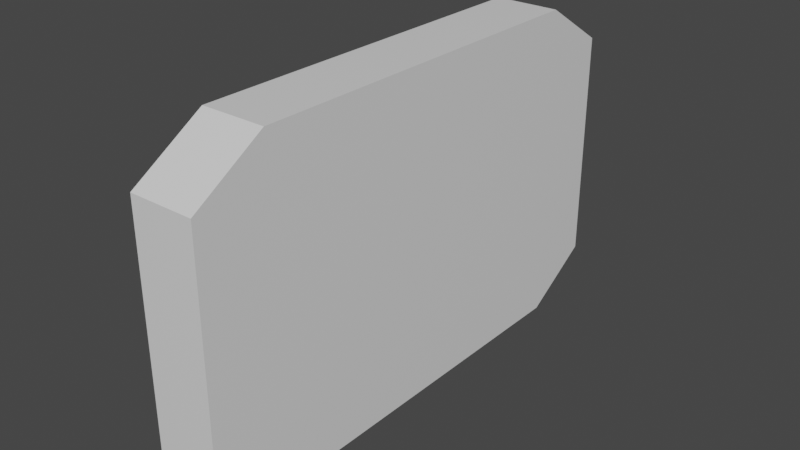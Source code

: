 # Source: Keycard.blend  (saved by Blender 2.90.8; exported with 4.5.12 LTS)
import bpy
from mathutils import Matrix  # noqa: F401  (used for matrix-valued properties, if any)

bpy.ops.wm.read_factory_settings(use_empty=True)
scene = bpy.context.scene
scene.name = 'Scene'

# ---- collections
col_collection = bpy.data.collections.new('Collection'); scene.collection.children.link(col_collection)

# ---- materials (node trees are filled in below, after node groups)
mat_material = bpy.data.materials.new('Material')
mat_material.alpha_threshold = 0.0
mat_material.use_transparent_shadow = False
mat_material.line_color = (0.0, 0.0, 0.0, 1.0)

# ---- material node trees
mat_material.use_nodes = True; mat_material.node_tree.nodes.clear()
_N = mat_material.node_tree.nodes; _L = mat_material.node_tree.links
n0 = _N.new('ShaderNodeOutputMaterial'); n0.name = 'Material Output'; n0.location = (300, 300)
n1 = _N.new('ShaderNodeBsdfPrincipled'); n1.name = 'Principled BSDF'; n1.location = (10, 300)
n1.distribution = 'GGX'
n1.subsurface_method = 'BURLEY'
n1.inputs[2].default_value = 0.4
n1.inputs[3].default_value = 1.45
n1.inputs[27].default_value = (0.0, 0.0, 0.0, 1.0)
n1.inputs[28].default_value = 1.0
_L.new(n1.outputs[0], n0.inputs[0])
n0.is_active_output = True

# ---- world
world_world = bpy.data.worlds.new('World'); scene.world = world_world
world_world.use_nodes = True; world_world.node_tree.nodes.clear()
_N = world_world.node_tree.nodes; _L = world_world.node_tree.links
n0 = _N.new('ShaderNodeOutputWorld'); n0.name = 'World Output'; n0.location = (300, 300)
n1 = _N.new('ShaderNodeBackground'); n1.name = 'Background'; n1.location = (10, 300)
n1.inputs[0].default_value = (0.05088, 0.05088, 0.05088, 1.0)
_L.new(n1.outputs[0], n0.inputs[0])
n0.is_active_output = True
world_world.color = (0.05088, 0.05088, 0.05088)
world_world.use_sun_shadow = False
world_world.sun_shadow_jitter_overblur = 0.0

# ---- meshes
me_cube = bpy.data.meshes.new('Cube')
me_cube.from_pydata([(-1.0, 0.0, -1.0), (1.0, 1.0, 0.0), (-1.0, -1.0, 0.0), (1.0, -1.0, 0.0), (-1.0, 1.0, 0.0), (1.0, 0.0, 1.0), (-1.0, 0.0, 1.0), (1.0, 0.0, -1.0), (1.0, 0.0, 0.0), (-1.0, 0.0, 0.0), (-1.0, -0.5, -1.0), (1.0, 1.0, -0.5), (-1.0, -1.0, 0.5), (1.0, -1.0, -0.5), (-1.0, 1.0, -0.5), (1.0, -0.5, 1.0), (-1.0, 0.5, 1.0), (1.0, 0.5, -1.0), (-1.0, 0.5, -1.0), (1.0, 1.0, 0.5), (-1.0, -1.0, -0.5), (1.0, -1.0, 0.5), (-1.0, 1.0, 0.5), (1.0, 0.5, 1.0), (-1.0, -0.5, 1.0), (1.0, -0.5, -1.0), (0.0, 1.0, 0.0), (1.0, -0.5, 0.0), (1.0, 0.5, 0.0), (1.0, 0.0, -0.5), (1.0, 0.0, 0.5), (0.0, 0.0, -1.0), (-1.0, 0.5, 0.0), (-1.0, -0.5, 0.0), (-1.0, 0.0, -0.5), (-1.0, 0.0, 0.5), (0.0, -1.0, 0.0), (0.0, 0.0, 1.0), (0.0, 0.5, 1.0), (0.0, -1.0, -0.5), (-1.0, -0.5, 0.5), (-1.0, -0.5, -0.5), (-1.0, 0.5, -0.5), (0.0, 0.5, -1.0), (0.0, -0.5, -1.0), (1.0, 0.5, 0.5), (1.0, 0.5, -0.5), (1.0, -0.5, -0.5), (0.0, 1.0, 0.5), (0.0, 1.0, -0.5), (1.0, -0.5, 0.5), (-1.0, 0.5, 0.5), (0.0, -1.0, 0.5), (0.0, -0.5, 1.0), (1.0, 1.0, 0.7243), (1.0, 0.7243, 1.0), (1.0, 0.7243, -1.0), (1.0, 1.0, -0.7243), (1.0, -0.7243, 1.0), (1.0, -1.0, 0.7243), (1.0, -1.0, -0.7243), (1.0, -0.7243, -1.0), (-1.0, 0.7243, 1.0), (-1.0, 1.0, 0.7243), (-1.0, 1.0, -0.7243), (-1.0, 0.7243, -1.0), (-1.0, -1.0, 0.7243), (-1.0, -0.7243, 1.0), (-1.0, -0.7243, -1.0), (-1.0, -1.0, -0.7243), (0.0, -1.0, 0.7243), (0.0, -0.7243, 1.0), (0.0, 0.7243, 1.0), (0.0, 1.0, -0.7243), (0.0, 0.7243, -1.0), (0.0, -1.0, -0.7243), (0.0, -0.7243, -1.0), (0.0, 1.0, 0.7243)], [], [(10, 44, 76, 68), (53, 24, 67, 71), (22, 63, 77, 48), (72, 62, 16, 38), (21, 59, 70, 52), (19, 54, 55, 23, 45), (49, 26, 1, 11), (47, 27, 3, 13), (46, 28, 8, 29), (45, 23, 5, 30), (43, 17, 7, 31), (42, 32, 4, 14), (41, 33, 9, 34), (40, 24, 6, 35), (39, 36, 2, 20), (38, 16, 6, 37), (51, 16, 62, 63, 22), (23, 38, 37, 5), (48, 77, 54, 19), (50, 15, 58, 59, 21), (5, 37, 53, 15), (3, 21, 52, 36), (25, 47, 13, 60, 61), (44, 25, 61, 76), (13, 3, 36, 39), (33, 40, 35, 9), (2, 12, 40, 33), (52, 70, 66, 12), (10, 41, 34, 0), (75, 39, 20, 69), (20, 2, 33, 41), (65, 74, 43, 18), (0, 34, 42, 18), (34, 9, 32, 42), (15, 53, 71, 58), (18, 43, 31, 0), (12, 66, 67, 24, 40), (68, 69, 20, 41, 10), (0, 31, 44, 10), (28, 45, 30, 8), (1, 19, 45, 28), (73, 49, 11, 57), (17, 46, 29, 7), (74, 56, 17, 43), (11, 1, 28, 46), (60, 13, 39, 75), (7, 29, 47, 25), (29, 8, 27, 47), (4, 22, 48, 26), (64, 14, 49, 73), (18, 42, 14, 64, 65), (14, 4, 26, 49), (56, 57, 11, 46, 17), (26, 48, 19, 1), (27, 50, 21, 3), (8, 30, 50, 27), (30, 5, 15, 50), (31, 7, 25, 44), (32, 51, 22, 4), (9, 35, 51, 32), (35, 6, 16, 51), (36, 52, 12, 2), (37, 6, 24, 53), (74, 65, 64, 73), (71, 67, 66, 70), (76, 61, 60, 75), (72, 55, 54, 77), (56, 74, 73, 57), (58, 71, 70, 59), (68, 76, 75, 69), (62, 72, 77, 63), (55, 72, 38, 23)])
_uv = me_cube.uv_layers.new(name='UVMap')
_uv.uv.foreach_set('vector', [0.9791, 0.1827, 0.9833, 0.1817, 0.9837, 0.1825, 0.9798, 0.1832, 0.9749, 0.1882, 0.976, 0.1855, 0.9766, 0.1857, 0.9762, 0.1884, 0.9744, 0.1832, 0.9741, 0.1835, 0.9701, 0.1832, 0.9704, 0.1823, 0.9702, 0.1848, 0.9742, 0.1841, 0.9749, 0.1846, 0.9706, 0.1857, 0.9842, 0.1947, 0.9813, 0.1955, 0.9787, 0.1882, 0.9798, 0.1879, -0.0003597, 0.3314, -0.0003597, 0.2558, 0.1376, 0.1629, 0.2498, 0.1629, 0.2498, 0.3314, 0.9743, 0.1793, 0.9719, 0.1805, 0.9638, 0.1759, 0.9701, 0.1724, 0.7502, 0.6686, 0.7502, 0.5, 1.0, 0.5, 1.0, 0.6686, 0.2498, 0.6686, 0.2498, 0.5, 0.5, 0.5, 0.5, 0.6686, 0.2498, 0.3314, 0.2498, 0.1629, 0.5, 0.1629, 0.5, 0.3314, 0.9792, 0.1791, 0.9824, 0.1723, 0.9889, 0.1752, 0.9816, 0.1801, 0.75, 0.668, 0.75, 0.5, 1.0, 0.5, 1.0, 0.668, 0.25, 0.668, 0.25, 0.5, 0.5, 0.5, 0.5, 0.668, 0.25, 0.332, 0.25, 0.164, 0.5, 0.164, 0.5, 0.332, 0.9836, 0.185, 0.9822, 0.1867, 0.9789, 0.1846, 0.9795, 0.1841, 0.9706, 0.1857, 0.9749, 0.1846, 0.9754, 0.1851, 0.9724, 0.1873, 0.75, 0.332, 0.75, 0.164, 0.8621, 0.164, 1.0, 0.2566, 1.0, 0.332, 0.9614, 0.1879, 0.9706, 0.1857, 0.9724, 0.1873, 0.9651, 0.1924, 0.9704, 0.1823, 0.9701, 0.1832, 0.9607, 0.1825, 0.9611, 0.1807, 0.7502, 0.3314, 0.7502, 0.1629, 0.8624, 0.1629, 1.0, 0.2558, 1.0, 0.3314, 0.9651, 0.1924, 0.9724, 0.1873, 0.9749, 0.1882, 0.972, 0.1952, 0.9902, 0.1911, 0.9842, 0.1947, 0.9798, 0.1879, 0.9822, 0.1867, 0.7502, 0.8371, 0.7502, 0.6686, 1.0, 0.6686, 1.0, 0.7442, 0.8624, 0.8371, 0.9833, 0.1817, 0.9923, 0.1795, 0.993, 0.1813, 0.9837, 0.1825, 0.9927, 0.1865, 0.9902, 0.1911, 0.9822, 0.1867, 0.9836, 0.185, 0.25, 0.5, 0.25, 0.332, 0.5, 0.332, 0.5, 0.5, 0.0, 0.5, 0.0, 0.332, 0.25, 0.332, 0.25, 0.5, 0.9798, 0.1879, 0.9787, 0.1882, 0.9775, 0.1856, 0.9779, 0.1853, 0.25, 0.836, 0.25, 0.668, 0.5, 0.668, 0.5, 0.836, 0.9838, 0.1841, 0.9836, 0.185, 0.9795, 0.1841, 0.9799, 0.1837, 0.0, 0.668, 0.0, 0.5, 0.25, 0.5, 0.25, 0.668, 0.9774, 0.1817, 0.978, 0.1789, 0.9792, 0.1791, 0.978, 0.1819, 0.5, 0.836, 0.5, 0.668, 0.75, 0.668, 0.75, 0.836, 0.5, 0.668, 0.5, 0.5, 0.75, 0.5, 0.75, 0.668, 0.972, 0.1952, 0.9749, 0.1882, 0.9762, 0.1884, 0.975, 0.1956, 0.978, 0.1819, 0.9792, 0.1791, 0.9816, 0.1801, 0.9786, 0.1823, 0.0, 0.332, 0.0, 0.2566, 0.1379, 0.164, 0.25, 0.164, 0.25, 0.332, 0.1379, 0.836, 0.0, 0.7434, 0.0, 0.668, 0.25, 0.668, 0.25, 0.836, 0.9786, 0.1823, 0.9816, 0.1801, 0.9833, 0.1817, 0.9791, 0.1827, 0.2498, 0.5, 0.2498, 0.3314, 0.5, 0.3314, 0.5, 0.5, -0.0003595, 0.5, -0.0003597, 0.3314, 0.2498, 0.3314, 0.2498, 0.5, 0.9755, 0.179, 0.9743, 0.1793, 0.9701, 0.1724, 0.9732, 0.1717, 0.2498, 0.8371, 0.2498, 0.6686, 0.5, 0.6686, 0.5, 0.8371, 0.978, 0.1789, 0.9794, 0.1718, 0.9824, 0.1723, 0.9792, 0.1791, -0.0003595, 0.6686, -0.0003595, 0.5, 0.2498, 0.5, 0.2498, 0.6686, 0.993, 0.1847, 0.9927, 0.1865, 0.9836, 0.185, 0.9838, 0.1841, 0.5, 0.8371, 0.5, 0.6686, 0.7502, 0.6686, 0.7502, 0.8371, 0.5, 0.6686, 0.5, 0.5, 0.7502, 0.5, 0.7502, 0.6686, 0.9751, 0.1825, 0.9744, 0.1832, 0.9704, 0.1823, 0.9719, 0.1805, 0.9766, 0.1816, 0.9761, 0.1819, 0.9743, 0.1793, 0.9755, 0.179, 0.75, 0.836, 0.75, 0.668, 1.0, 0.668, 1.0, 0.7434, 0.8621, 0.836, 0.9761, 0.1819, 0.9751, 0.1825, 0.9719, 0.1805, 0.9743, 0.1793, 0.1376, 0.8371, -0.0003595, 0.7442, -0.0003595, 0.6686, 0.2498, 0.6686, 0.2498, 0.8371, 0.9719, 0.1805, 0.9704, 0.1823, 0.9611, 0.1807, 0.9638, 0.1759, 0.7502, 0.5, 0.7502, 0.3314, 1.0, 0.3314, 1.0, 0.5, 0.5, 0.5, 0.5, 0.3314, 0.7502, 0.3314, 0.7502, 0.5, 0.5, 0.3314, 0.5, 0.1629, 0.7502, 0.1629, 0.7502, 0.3314, 0.9816, 0.1801, 0.9889, 0.1752, 0.9923, 0.1795, 0.9833, 0.1817, 0.75, 0.5, 0.75, 0.332, 1.0, 0.332, 1.0, 0.5, 0.5, 0.5, 0.5, 0.332, 0.75, 0.332, 0.75, 0.5, 0.5, 0.332, 0.5, 0.164, 0.75, 0.164, 0.75, 0.332, 0.9822, 0.1867, 0.9798, 0.1879, 0.9779, 0.1853, 0.9789, 0.1846, 0.9724, 0.1873, 0.9754, 0.1851, 0.976, 0.1855, 0.9749, 0.1882, 0.978, 0.1789, 0.9774, 0.1817, 0.9766, 0.1816, 0.9755, 0.179, 0.9762, 0.1884, 0.9766, 0.1857, 0.9775, 0.1856, 0.9787, 0.1882, 0.9837, 0.1825, 0.993, 0.1813, 0.993, 0.1847, 0.9838, 0.1841, 0.9702, 0.1848, 0.9607, 0.1861, 0.9607, 0.1825, 0.9701, 0.1832, 0.9794, 0.1718, 0.978, 0.1789, 0.9755, 0.179, 0.9732, 0.1717, 0.975, 0.1956, 0.9762, 0.1884, 0.9787, 0.1882, 0.9813, 0.1955, 0.9798, 0.1832, 0.9837, 0.1825, 0.9838, 0.1841, 0.9799, 0.1837, 0.9742, 0.1841, 0.9702, 0.1848, 0.9701, 0.1832, 0.9741, 0.1835, 0.9607, 0.1861, 0.9702, 0.1848, 0.9706, 0.1857, 0.9614, 0.1879])
me_cube.materials.append(mat_material)
me_cube.use_remesh_preserve_volume = False
me_cube.use_remesh_preserve_attributes = False
me_cube.use_mirror_vertex_groups = False
me_cube.update()

# ---- objects
ob_cube = bpy.data.objects.new('Cube', me_cube)

# ---- transforms, parenting, visibility, modifiers, constraints
ob_cube.location = (0.0, 0.0, 0.0)
ob_cube.scale = (0.1, 0.8, 0.5)
ob_cube.lock_rotations_4d = False
ob_cube.empty_display_type = 'ARROWS'
ob_cube.lineart.crease_threshold = 0.0

# ---- collection membership
col_collection.objects.link(ob_cube)

# ---- scene / render settings (as saved in the file)
scene.frame_start = 1; scene.frame_end = 250; scene.frame_set(1)
scene.render.engine = 'BLENDER_EEVEE_NEXT'
scene.cycles.use_denoising = False
scene.cycles.samples = 128
scene.cycles.sampling_pattern = 'TABULATED_SOBOL'
scene.cycles.use_adaptive_sampling = False
scene.cycles.use_light_tree = False
scene.view_settings.view_transform = 'Filmic'
bpy.context.view_layer.update()

# ---- added for rendering (the .blend has no active camera and no usable light): camera, sun
cam_auto = bpy.data.cameras.new('AutoCamera')
cam_auto.lens = 50.0
cam_auto.sensor_width = 36.0
cam_auto.clip_end = 1000.0
ob_auto_camera = bpy.data.objects.new('AutoCamera', cam_auto)
scene.collection.objects.link(ob_auto_camera)
ob_auto_camera.location = (1.75549, -2.10659, 1.40439)
ob_auto_camera.rotation_euler = (1.09748, -7.21219e-08, 0.694738)
scene.camera = ob_auto_camera
light_auto_sun = bpy.data.lights.new('AutoSun', 'SUN')
light_auto_sun.energy = 3.0
light_auto_sun.angle = 0.0523599
ob_auto_sun = bpy.data.objects.new('AutoSun', light_auto_sun)
scene.collection.objects.link(ob_auto_sun)
ob_auto_sun.rotation_euler = (0.872665, 0.174533, 0.523599)
bpy.context.view_layer.update()
